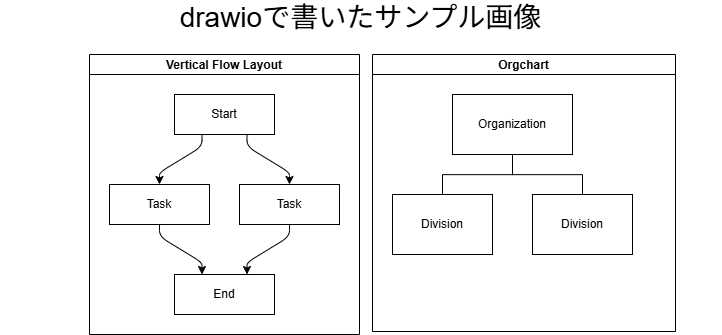

The diagram above was exported from draw.io. Its source (the exported page's mxGraphModel, read from the mxfile embedded in the PNG):
<mxGraphModel dx="829" dy="878" grid="0" gridSize="10" guides="1" tooltips="1" connect="1" arrows="1" fold="1" page="1" pageScale="1" pageWidth="827" pageHeight="1169" math="0" shadow="0">
  <root>
    <mxCell id="0" />
    <mxCell id="1" parent="0" />
    <mxCell id="9" value="&lt;font style=&quot;font-size: 28px;&quot;&gt;drawioで書いたサンプル画像&lt;/font&gt;" style="text;html=1;align=center;verticalAlign=middle;whiteSpace=wrap;rounded=0;" parent="1" vertex="1">
      <mxGeometry x="39" y="516" width="721" height="30" as="geometry" />
    </mxCell>
    <mxCell id="29" value="Vertical Flow Layout" style="swimlane;startSize=20;horizontal=1;childLayout=flowLayout;flowOrientation=north;resizable=0;interRankCellSpacing=50;containerType=tree;fontSize=12;" vertex="1" parent="1">
      <mxGeometry x="128" y="568" width="270" height="280" as="geometry" />
    </mxCell>
    <mxCell id="30" value="Start" style="whiteSpace=wrap;html=1;" vertex="1" parent="29">
      <mxGeometry x="85" y="40" width="100" height="40" as="geometry" />
    </mxCell>
    <mxCell id="31" value="Task" style="whiteSpace=wrap;html=1;" vertex="1" parent="29">
      <mxGeometry x="20" y="130" width="100" height="40" as="geometry" />
    </mxCell>
    <mxCell id="32" value="" style="html=1;rounded=1;curved=0;sourcePerimeterSpacing=0;targetPerimeterSpacing=0;startSize=6;endSize=6;noEdgeStyle=1;orthogonal=1;" edge="1" parent="29" source="30" target="31">
      <mxGeometry relative="1" as="geometry">
        <Array as="points">
          <mxPoint x="112.5" y="92" />
          <mxPoint x="70" y="118" />
        </Array>
      </mxGeometry>
    </mxCell>
    <mxCell id="33" value="Task" style="whiteSpace=wrap;html=1;" vertex="1" parent="29">
      <mxGeometry x="150" y="130" width="100" height="40" as="geometry" />
    </mxCell>
    <mxCell id="34" value="" style="html=1;rounded=1;curved=0;sourcePerimeterSpacing=0;targetPerimeterSpacing=0;startSize=6;endSize=6;noEdgeStyle=1;orthogonal=1;" edge="1" parent="29" source="30" target="33">
      <mxGeometry relative="1" as="geometry">
        <Array as="points">
          <mxPoint x="157.5" y="92" />
          <mxPoint x="200" y="118" />
        </Array>
      </mxGeometry>
    </mxCell>
    <mxCell id="35" value="End" style="whiteSpace=wrap;html=1;" vertex="1" parent="29">
      <mxGeometry x="85" y="220" width="100" height="40" as="geometry" />
    </mxCell>
    <mxCell id="36" value="" style="html=1;rounded=1;curved=0;sourcePerimeterSpacing=0;targetPerimeterSpacing=0;startSize=6;endSize=6;noEdgeStyle=1;orthogonal=1;" edge="1" parent="29" source="31" target="35">
      <mxGeometry relative="1" as="geometry">
        <Array as="points">
          <mxPoint x="70" y="182" />
          <mxPoint x="112.5" y="208" />
        </Array>
      </mxGeometry>
    </mxCell>
    <mxCell id="37" value="" style="html=1;rounded=1;curved=0;sourcePerimeterSpacing=0;targetPerimeterSpacing=0;startSize=6;endSize=6;noEdgeStyle=1;orthogonal=1;" edge="1" parent="29" source="33" target="35">
      <mxGeometry relative="1" as="geometry">
        <Array as="points">
          <mxPoint x="200" y="182" />
          <mxPoint x="157.5" y="208" />
        </Array>
      </mxGeometry>
    </mxCell>
    <mxCell id="39" value="Orgchart" style="swimlane;startSize=20;horizontal=1;containerType=tree;newEdgeStyle={&quot;edgeStyle&quot;:&quot;elbowEdgeStyle&quot;,&quot;startArrow&quot;:&quot;none&quot;,&quot;endArrow&quot;:&quot;none&quot;};" vertex="1" parent="1">
      <mxGeometry x="411" y="568" width="303" height="277" as="geometry" />
    </mxCell>
    <mxCell id="40" value="" style="edgeStyle=elbowEdgeStyle;elbow=vertical;sourcePerimeterSpacing=0;targetPerimeterSpacing=0;startArrow=none;endArrow=none;rounded=0;curved=0;" edge="1" parent="39" source="42" target="43">
      <mxGeometry relative="1" as="geometry" />
    </mxCell>
    <mxCell id="41" value="" style="edgeStyle=elbowEdgeStyle;elbow=vertical;sourcePerimeterSpacing=0;targetPerimeterSpacing=0;startArrow=none;endArrow=none;rounded=0;curved=0;" edge="1" parent="39" source="42" target="44">
      <mxGeometry relative="1" as="geometry" />
    </mxCell>
    <UserObject label="Organization" treeRoot="1" id="42">
      <mxCell style="whiteSpace=wrap;html=1;align=center;treeFolding=1;treeMoving=1;newEdgeStyle={&quot;edgeStyle&quot;:&quot;elbowEdgeStyle&quot;,&quot;startArrow&quot;:&quot;none&quot;,&quot;endArrow&quot;:&quot;none&quot;};" vertex="1" parent="39">
        <mxGeometry x="80" y="40" width="120" height="60" as="geometry" />
      </mxCell>
    </UserObject>
    <mxCell id="43" value="Division" style="whiteSpace=wrap;html=1;align=center;verticalAlign=middle;treeFolding=1;treeMoving=1;newEdgeStyle={&quot;edgeStyle&quot;:&quot;elbowEdgeStyle&quot;,&quot;startArrow&quot;:&quot;none&quot;,&quot;endArrow&quot;:&quot;none&quot;};" vertex="1" parent="39">
      <mxGeometry x="20" y="140" width="100" height="60" as="geometry" />
    </mxCell>
    <mxCell id="44" value="Division" style="whiteSpace=wrap;html=1;align=center;verticalAlign=middle;treeFolding=1;treeMoving=1;newEdgeStyle={&quot;edgeStyle&quot;:&quot;elbowEdgeStyle&quot;,&quot;startArrow&quot;:&quot;none&quot;,&quot;endArrow&quot;:&quot;none&quot;};" vertex="1" parent="39">
      <mxGeometry x="160" y="140" width="100" height="60" as="geometry" />
    </mxCell>
  </root>
</mxGraphModel>